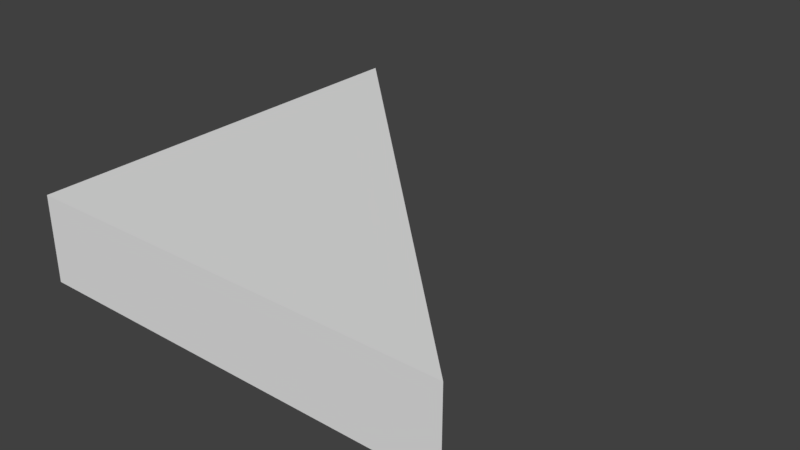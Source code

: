 # Source: A_FloorTri_1x1x0.2.blend  (saved by Blender 2.79.0; exported with 4.5.12 LTS)
import bpy
from mathutils import Matrix  # noqa: F401  (used for matrix-valued properties, if any)

bpy.ops.wm.read_factory_settings(use_empty=True)
scene = bpy.context.scene
scene.name = 'Scene'

# ---- collections
col_collection_1 = bpy.data.collections.new('Collection 1'); scene.collection.children.link(col_collection_1)

# ---- world
world_world = bpy.data.worlds.new('World'); scene.world = world_world
world_world.color = (0.05088, 0.05088, 0.05088)
world_world.use_sun_shadow = False
world_world.sun_shadow_jitter_overblur = 0.0
world_world.cycles.sampling_method = 'MANUAL'

# ---- meshes
me_cube = bpy.data.meshes.new('Cube')
me_cube.from_pydata([(1.0, -1.788e-07, -0.2), (1.192e-07, -8.941e-08, -0.2), (3.874e-07, 1.0, -0.2), (1.0, -4.47e-07, 0.0), (0.0, 0.0, 0.0), (2.384e-07, 1.0, 0.0)], [], [(3, 0, 2, 5), (5, 4, 3), (0, 3, 4, 1), (1, 4, 5, 2), (1, 2, 0)])
me_cube.use_remesh_preserve_volume = False
me_cube.use_remesh_preserve_attributes = False
me_cube.use_mirror_vertex_groups = False
me_cube.update()

# ---- objects
ob_floortri_1x1x0_2 = bpy.data.objects.new('FloorTri_1x1x0.2', me_cube)

# ---- transforms, parenting, visibility, modifiers, constraints
ob_floortri_1x1x0_2.location = (0.0, 0.0, 0.0)
ob_floortri_1x1x0_2.lock_rotations_4d = False
ob_floortri_1x1x0_2.empty_display_type = 'ARROWS'
ob_floortri_1x1x0_2.lineart.crease_threshold = 0.0

# ---- collection membership
col_collection_1.objects.link(ob_floortri_1x1x0_2)

# ---- scene / render settings (as saved in the file)
scene.frame_start = 1; scene.frame_end = 250; scene.frame_set(1)
scene.render.engine = 'BLENDER_EEVEE_NEXT'
scene.render.resolution_percentage = 50
scene.render.dither_intensity = 0.0
scene.cycles.use_denoising = False
scene.cycles.samples = 128
scene.cycles.sampling_pattern = 'TABULATED_SOBOL'
scene.cycles.use_adaptive_sampling = False
scene.cycles.use_light_tree = False
scene.cycles.blur_glossy = 0.0
scene.cycles.sample_clamp_indirect = 0.0
scene.view_settings.view_transform = 'Standard'
bpy.context.view_layer.update()

# ---- added for rendering (the .blend has no active camera and no usable light): camera, sun
cam_auto = bpy.data.cameras.new('AutoCamera')
cam_auto.lens = 50.0
cam_auto.sensor_width = 36.0
cam_auto.clip_end = 1000.0
ob_auto_camera = bpy.data.objects.new('AutoCamera', cam_auto)
scene.collection.objects.link(ob_auto_camera)
ob_auto_camera.location = (1.82149, -1.08578, 0.957188)
ob_auto_camera.rotation_euler = (1.09748, -7.21219e-08, 0.694738)
scene.camera = ob_auto_camera
light_auto_sun = bpy.data.lights.new('AutoSun', 'SUN')
light_auto_sun.energy = 3.0
light_auto_sun.angle = 0.0523599
ob_auto_sun = bpy.data.objects.new('AutoSun', light_auto_sun)
scene.collection.objects.link(ob_auto_sun)
ob_auto_sun.rotation_euler = (0.872665, 0.174533, 0.523599)
bpy.context.view_layer.update()
